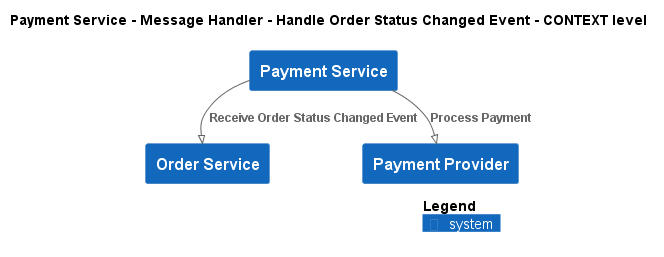

The diagram above was rendered by PlantUML. Its source (embedded in the PNG):
@startuml
!pragma layout smetana
!include ..\..\..\..\..\..\.c4s\C4_Context.puml

AddElementTag("state:new", $bgColor=green, $fontColor=#ffffff, $borderColor=green, $shadowing="False")
AddElementTag("state:changed", $bgColor=orange, $fontColor=#ffffff, $borderColor=orange, $shadowing="False")
AddElementTag("state:removed", $bgColor=red, $fontColor=#ffffff, $borderColor=red, $shadowing="False")

AddRelTag("state:new", $textColor=green, $lineColor=green)
AddRelTag("state:changed", $textColor=orange, $lineColor=orange)
AddRelTag("state:removed", $textColor=red, $lineColor=red)

SHOW_PERSON_PORTRAIT()
LAYOUT_TOP_DOWN()

skinparam linetype polyline

title Payment Service - Message Handler - Handle Order Status Changed Event - CONTEXT level

System(ECommercePlatform.SoftwareSystems.PaymentService, "Payment Service", "")
System(ECommercePlatform.SoftwareSystems.OrderService, "Order Service", "")
System(ECommercePlatform.SoftwareSystems.PaymentProvider, "Payment Provider", "")

Rel(ECommercePlatform.SoftwareSystems.PaymentService, ECommercePlatform.SoftwareSystems.OrderService, "Receive Order Status Changed Event")
Rel(ECommercePlatform.SoftwareSystems.PaymentService, ECommercePlatform.SoftwareSystems.PaymentProvider, "Process Payment")


SHOW_LEGEND()
@enduml